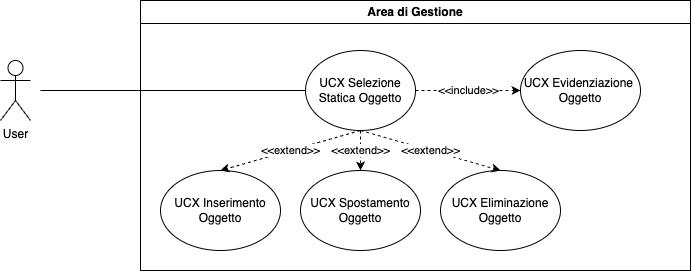

The diagram above was exported from draw.io. Its source (the exported page's mxGraphModel, read from the mxfile embedded in the PNG):
<mxGraphModel dx="954" dy="500" grid="1" gridSize="10" guides="1" tooltips="1" connect="1" arrows="1" fold="1" page="1" pageScale="1" pageWidth="850" pageHeight="1100" math="0" shadow="0">
  <root>
    <mxCell id="0" />
    <mxCell id="1" parent="0" />
    <mxCell id="qM-rKeyrs0p1rwwg7ayp-1" value="User" style="shape=umlActor;verticalLabelPosition=bottom;verticalAlign=top;html=1;outlineConnect=0;" parent="1" vertex="1">
      <mxGeometry x="240" y="130" width="30" height="60" as="geometry" />
    </mxCell>
    <mxCell id="qM-rKeyrs0p1rwwg7ayp-7" value="" style="endArrow=none;html=1;rounded=0;entryX=0;entryY=0.5;entryDx=0;entryDy=0;" parent="1" target="21aD4rBFolPaq4B4uU7M-2" edge="1">
      <mxGeometry width="50" height="50" relative="1" as="geometry">
        <mxPoint x="280" y="160" as="sourcePoint" />
        <mxPoint x="545" y="140" as="targetPoint" />
      </mxGeometry>
    </mxCell>
    <mxCell id="21aD4rBFolPaq4B4uU7M-1" value="Area di Gestione" style="swimlane;whiteSpace=wrap;html=1;" parent="1" vertex="1">
      <mxGeometry x="380" y="70" width="550" height="270" as="geometry" />
    </mxCell>
    <mxCell id="21aD4rBFolPaq4B4uU7M-2" value="UCX Selezione Statica Oggetto" style="ellipse;whiteSpace=wrap;html=1;" parent="21aD4rBFolPaq4B4uU7M-1" vertex="1">
      <mxGeometry x="165" y="50" width="110" height="80" as="geometry" />
    </mxCell>
    <mxCell id="21aD4rBFolPaq4B4uU7M-7" value="UCX Inserimento Oggetto" style="ellipse;whiteSpace=wrap;html=1;" parent="21aD4rBFolPaq4B4uU7M-1" vertex="1">
      <mxGeometry x="20" y="170" width="120" height="80" as="geometry" />
    </mxCell>
    <mxCell id="21aD4rBFolPaq4B4uU7M-8" value="&amp;lt;&amp;lt;extend&amp;gt;&amp;gt;" style="endArrow=classic;html=1;rounded=0;entryX=0.5;entryY=0;entryDx=0;entryDy=0;dashed=1;exitX=0.5;exitY=1;exitDx=0;exitDy=0;" parent="21aD4rBFolPaq4B4uU7M-1" source="21aD4rBFolPaq4B4uU7M-2" target="21aD4rBFolPaq4B4uU7M-7" edge="1">
      <mxGeometry width="50" height="50" relative="1" as="geometry">
        <mxPoint x="340" y="100" as="sourcePoint" />
        <mxPoint x="470" y="100" as="targetPoint" />
        <mxPoint as="offset" />
      </mxGeometry>
    </mxCell>
    <mxCell id="EXMoE_mZ8i_gfky1rDD2-1" value="UCX Spostamento Oggetto" style="ellipse;whiteSpace=wrap;html=1;" vertex="1" parent="21aD4rBFolPaq4B4uU7M-1">
      <mxGeometry x="160" y="170" width="120" height="80" as="geometry" />
    </mxCell>
    <mxCell id="EXMoE_mZ8i_gfky1rDD2-2" value="UCX Eliminazione Oggetto" style="ellipse;whiteSpace=wrap;html=1;" vertex="1" parent="21aD4rBFolPaq4B4uU7M-1">
      <mxGeometry x="300" y="170" width="120" height="80" as="geometry" />
    </mxCell>
    <mxCell id="EXMoE_mZ8i_gfky1rDD2-5" value="&amp;lt;&amp;lt;extend&amp;gt;&amp;gt;" style="endArrow=classic;html=1;rounded=0;entryX=0.5;entryY=0;entryDx=0;entryDy=0;dashed=1;exitX=0.5;exitY=1;exitDx=0;exitDy=0;" edge="1" parent="21aD4rBFolPaq4B4uU7M-1" source="21aD4rBFolPaq4B4uU7M-2" target="EXMoE_mZ8i_gfky1rDD2-2">
      <mxGeometry width="50" height="50" relative="1" as="geometry">
        <mxPoint x="240" y="150" as="sourcePoint" />
        <mxPoint x="100" y="190" as="targetPoint" />
        <mxPoint as="offset" />
      </mxGeometry>
    </mxCell>
    <mxCell id="EXMoE_mZ8i_gfky1rDD2-4" value="&amp;lt;&amp;lt;extend&amp;gt;&amp;gt;" style="endArrow=classic;html=1;rounded=0;entryX=0.5;entryY=0;entryDx=0;entryDy=0;dashed=1;exitX=0.5;exitY=1;exitDx=0;exitDy=0;" edge="1" parent="21aD4rBFolPaq4B4uU7M-1" source="21aD4rBFolPaq4B4uU7M-2" target="EXMoE_mZ8i_gfky1rDD2-1">
      <mxGeometry width="50" height="50" relative="1" as="geometry">
        <mxPoint x="230" y="140" as="sourcePoint" />
        <mxPoint x="90" y="180" as="targetPoint" />
        <mxPoint as="offset" />
      </mxGeometry>
    </mxCell>
    <mxCell id="EXMoE_mZ8i_gfky1rDD2-6" value="UCX Evidenziazione&amp;nbsp;&lt;br&gt;Oggetto" style="ellipse;whiteSpace=wrap;html=1;" vertex="1" parent="21aD4rBFolPaq4B4uU7M-1">
      <mxGeometry x="380" y="50" width="120" height="80" as="geometry" />
    </mxCell>
    <mxCell id="EXMoE_mZ8i_gfky1rDD2-8" value="&amp;lt;&amp;lt;include&amp;gt;&amp;gt;" style="endArrow=classic;html=1;rounded=0;entryX=0;entryY=0.5;entryDx=0;entryDy=0;dashed=1;exitX=1;exitY=0.5;exitDx=0;exitDy=0;" edge="1" parent="21aD4rBFolPaq4B4uU7M-1" source="21aD4rBFolPaq4B4uU7M-2" target="EXMoE_mZ8i_gfky1rDD2-6">
      <mxGeometry width="50" height="50" relative="1" as="geometry">
        <mxPoint x="260" y="170" as="sourcePoint" />
        <mxPoint x="120" y="210" as="targetPoint" />
        <mxPoint as="offset" />
      </mxGeometry>
    </mxCell>
  </root>
</mxGraphModel>